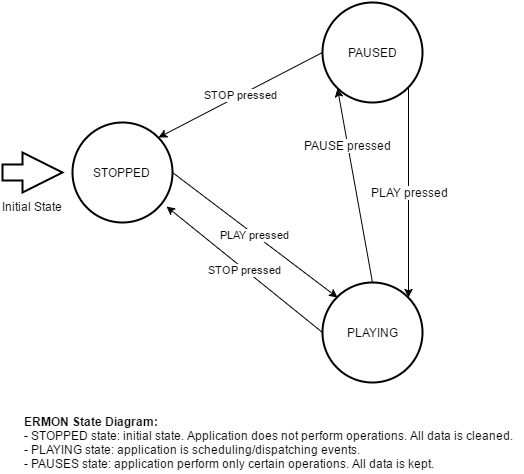

The diagram above was exported from draw.io. Its source (the exported page's mxGraphModel, read from the mxfile embedded in the PNG):
<mxGraphModel dx="793" dy="453" grid="1" gridSize="10" guides="1" tooltips="1" connect="1" arrows="1" fold="1" page="1" pageScale="1" pageWidth="826" pageHeight="1169" background="#ffffff" math="0" shadow="0">
  <root>
    <mxCell id="0" />
    <mxCell id="1" parent="0" />
    <mxCell id="16" value="PLAY pressed" style="edgeStyle=none;rounded=0;html=1;exitX=1;exitY=0.5;exitPerimeter=0;entryX=0.145;entryY=0.145;entryPerimeter=0;jettySize=auto;orthogonalLoop=1;" edge="1" parent="1" source="2" target="4">
      <mxGeometry relative="1" as="geometry" />
    </mxCell>
    <mxCell id="2" value="STOPPED" style="strokeWidth=2;html=1;shape=mxgraph.flowchart.start_2;whiteSpace=wrap;" vertex="1" parent="1">
      <mxGeometry x="90" y="150" width="100" height="100" as="geometry" />
    </mxCell>
    <mxCell id="15" value="STOP pressed" style="edgeStyle=none;rounded=0;html=1;exitX=0;exitY=0.5;exitPerimeter=0;entryX=0.855;entryY=0.145;entryPerimeter=0;jettySize=auto;orthogonalLoop=1;" edge="1" parent="1" source="3" target="2">
      <mxGeometry relative="1" as="geometry" />
    </mxCell>
    <mxCell id="19" style="edgeStyle=none;rounded=0;html=1;exitX=0.855;exitY=0.855;exitPerimeter=0;entryX=0.855;entryY=0.145;entryPerimeter=0;jettySize=auto;orthogonalLoop=1;" edge="1" parent="1" source="3" target="4">
      <mxGeometry relative="1" as="geometry" />
    </mxCell>
    <mxCell id="22" value="PLAY pressed" style="text;html=1;resizable=0;points=[];align=center;verticalAlign=middle;labelBackgroundColor=#ffffff;" vertex="1" connectable="0" parent="19">
      <mxGeometry x="-0.0144" y="1" relative="1" as="geometry">
        <mxPoint as="offset" />
      </mxGeometry>
    </mxCell>
    <mxCell id="3" value="PAUSED" style="strokeWidth=2;html=1;shape=mxgraph.flowchart.start_2;whiteSpace=wrap;" vertex="1" parent="1">
      <mxGeometry x="340" y="30" width="100" height="100" as="geometry" />
    </mxCell>
    <mxCell id="17" value="STOP pressed" style="edgeStyle=none;rounded=0;html=1;exitX=0;exitY=0.5;exitPerimeter=0;entryX=0.94;entryY=0.84;entryPerimeter=0;jettySize=auto;orthogonalLoop=1;" edge="1" parent="1" source="4" target="2">
      <mxGeometry relative="1" as="geometry" />
    </mxCell>
    <mxCell id="18" style="edgeStyle=none;rounded=0;html=1;exitX=0.5;exitY=0;exitPerimeter=0;entryX=0.145;entryY=0.855;entryPerimeter=0;jettySize=auto;orthogonalLoop=1;" edge="1" parent="1" source="4" target="3">
      <mxGeometry relative="1" as="geometry" />
    </mxCell>
    <mxCell id="21" value="PAUSE pressed" style="text;html=1;resizable=0;points=[];align=center;verticalAlign=middle;labelBackgroundColor=#ffffff;" vertex="1" connectable="0" parent="18">
      <mxGeometry x="0.4154" relative="1" as="geometry">
        <mxPoint as="offset" />
      </mxGeometry>
    </mxCell>
    <mxCell id="4" value="PLAYING" style="strokeWidth=2;html=1;shape=mxgraph.flowchart.start_2;whiteSpace=wrap;" vertex="1" parent="1">
      <mxGeometry x="340" y="310" width="100" height="100" as="geometry" />
    </mxCell>
    <mxCell id="20" value="Initial State" style="verticalLabelPosition=bottom;verticalAlign=top;html=1;strokeWidth=2;shape=mxgraph.arrows2.arrow;dy=0.6;dx=40;notch=0;" vertex="1" parent="1">
      <mxGeometry x="20" y="180" width="60" height="40" as="geometry" />
    </mxCell>
    <mxCell id="23" value="&lt;b&gt;ERMON State Diagram:&lt;/b&gt;&lt;div&gt;- STOPPED state: initial state. Application does not perform operations. All data is cleaned.&lt;/div&gt;&lt;div&gt;- PLAYING state: application is scheduling/dispatching events.&lt;/div&gt;&lt;div&gt;- PAUSES state: application perform only certain operations. All data is kept.&lt;/div&gt;" style="text;html=1;resizable=0;points=[];autosize=1;align=left;verticalAlign=top;spacingTop=-4;" vertex="1" parent="1">
      <mxGeometry x="40" y="440" width="500" height="60" as="geometry" />
    </mxCell>
  </root>
</mxGraphModel>